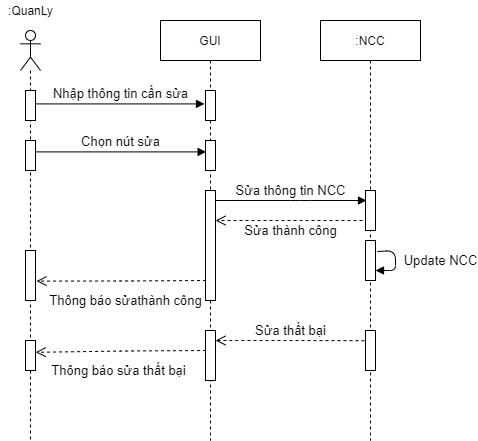

The diagram above was exported from draw.io. Its source (the exported page's mxGraphModel, read from the mxfile embedded in the PNG):
<mxGraphModel dx="1038" dy="5167" grid="1" gridSize="10" guides="1" tooltips="1" connect="1" arrows="1" fold="1" page="1" pageScale="1" pageWidth="827" pageHeight="1169" math="0" shadow="0">
  <root>
    <mxCell id="KxSvYrAKjPBE-WZX36B5-0" />
    <mxCell id="KxSvYrAKjPBE-WZX36B5-1" parent="KxSvYrAKjPBE-WZX36B5-0" />
    <mxCell id="g8Zs0liFLu3TcB0bvk9B-0" value="" style="shape=umlLifeline;participant=umlActor;perimeter=lifelinePerimeter;whiteSpace=wrap;html=1;container=1;collapsible=0;recursiveResize=0;verticalAlign=top;spacingTop=36;outlineConnect=0;size=40;" parent="KxSvYrAKjPBE-WZX36B5-1" vertex="1">
      <mxGeometry x="220" y="-4540" width="20" height="410" as="geometry" />
    </mxCell>
    <mxCell id="g8Zs0liFLu3TcB0bvk9B-1" value="" style="html=1;points=[];perimeter=orthogonalPerimeter;" parent="g8Zs0liFLu3TcB0bvk9B-0" vertex="1">
      <mxGeometry x="5" y="60" width="10" height="30" as="geometry" />
    </mxCell>
    <mxCell id="g8Zs0liFLu3TcB0bvk9B-2" value="" style="html=1;points=[];perimeter=orthogonalPerimeter;" parent="g8Zs0liFLu3TcB0bvk9B-0" vertex="1">
      <mxGeometry x="5" y="110" width="10" height="30" as="geometry" />
    </mxCell>
    <mxCell id="g8Zs0liFLu3TcB0bvk9B-3" value="" style="html=1;points=[];perimeter=orthogonalPerimeter;" parent="g8Zs0liFLu3TcB0bvk9B-0" vertex="1">
      <mxGeometry x="5" y="220" width="10" height="50" as="geometry" />
    </mxCell>
    <mxCell id="g8Zs0liFLu3TcB0bvk9B-4" value=":QuanLy" style="text;html=1;resizable=0;autosize=1;align=center;verticalAlign=middle;points=[];fillColor=none;strokeColor=none;rounded=0;" parent="KxSvYrAKjPBE-WZX36B5-1" vertex="1">
      <mxGeometry x="200" y="-4570" width="60" height="20" as="geometry" />
    </mxCell>
    <mxCell id="g8Zs0liFLu3TcB0bvk9B-5" value="&lt;font style=&quot;font-size: 13px&quot;&gt;Nhập thông tin cần sửa&lt;/font&gt;" style="html=1;verticalAlign=bottom;endArrow=block;entryX=-0.1;entryY=0.447;entryDx=0;entryDy=0;entryPerimeter=0;" parent="KxSvYrAKjPBE-WZX36B5-1" source="g8Zs0liFLu3TcB0bvk9B-1" target="g8Zs0liFLu3TcB0bvk9B-8" edge="1">
      <mxGeometry x="0.0059" width="80" relative="1" as="geometry">
        <mxPoint x="240" y="-4370" as="sourcePoint" />
        <mxPoint x="401.79999999999995" y="-4366.59" as="targetPoint" />
        <mxPoint as="offset" />
      </mxGeometry>
    </mxCell>
    <mxCell id="g8Zs0liFLu3TcB0bvk9B-6" value="&lt;font style=&quot;font-size: 13px&quot;&gt;Chọn nút sửa&lt;br&gt;&lt;/font&gt;" style="html=1;verticalAlign=bottom;endArrow=block;entryX=0.06;entryY=0.38;entryDx=0;entryDy=0;entryPerimeter=0;exitX=1.02;exitY=0.38;exitDx=0;exitDy=0;exitPerimeter=0;" parent="KxSvYrAKjPBE-WZX36B5-1" source="g8Zs0liFLu3TcB0bvk9B-2" target="g8Zs0liFLu3TcB0bvk9B-9" edge="1">
      <mxGeometry x="-0.0047" width="80" relative="1" as="geometry">
        <mxPoint x="230" y="-4320" as="sourcePoint" />
        <mxPoint x="401" y="-4318.6" as="targetPoint" />
        <mxPoint as="offset" />
      </mxGeometry>
    </mxCell>
    <mxCell id="g8Zs0liFLu3TcB0bvk9B-7" value="GUI" style="shape=umlLifeline;perimeter=lifelinePerimeter;whiteSpace=wrap;html=1;container=1;collapsible=0;recursiveResize=0;outlineConnect=0;" parent="KxSvYrAKjPBE-WZX36B5-1" vertex="1">
      <mxGeometry x="360" y="-4550" width="100" height="420" as="geometry" />
    </mxCell>
    <mxCell id="g8Zs0liFLu3TcB0bvk9B-8" value="" style="html=1;points=[];perimeter=orthogonalPerimeter;" parent="g8Zs0liFLu3TcB0bvk9B-7" vertex="1">
      <mxGeometry x="45" y="70" width="10" height="30" as="geometry" />
    </mxCell>
    <mxCell id="g8Zs0liFLu3TcB0bvk9B-9" value="" style="html=1;points=[];perimeter=orthogonalPerimeter;" parent="g8Zs0liFLu3TcB0bvk9B-7" vertex="1">
      <mxGeometry x="45" y="120" width="10" height="30" as="geometry" />
    </mxCell>
    <mxCell id="g8Zs0liFLu3TcB0bvk9B-10" value="" style="html=1;points=[];perimeter=orthogonalPerimeter;" parent="g8Zs0liFLu3TcB0bvk9B-7" vertex="1">
      <mxGeometry x="45" y="170" width="10" height="110" as="geometry" />
    </mxCell>
    <mxCell id="g8Zs0liFLu3TcB0bvk9B-11" value=":NCC" style="shape=umlLifeline;perimeter=lifelinePerimeter;whiteSpace=wrap;html=1;container=1;collapsible=0;recursiveResize=0;outlineConnect=0;" parent="KxSvYrAKjPBE-WZX36B5-1" vertex="1">
      <mxGeometry x="520" y="-4550" width="100" height="420" as="geometry" />
    </mxCell>
    <mxCell id="g8Zs0liFLu3TcB0bvk9B-12" value="" style="html=1;points=[];perimeter=orthogonalPerimeter;" parent="g8Zs0liFLu3TcB0bvk9B-11" vertex="1">
      <mxGeometry x="45" y="170" width="10" height="40" as="geometry" />
    </mxCell>
    <mxCell id="g8Zs0liFLu3TcB0bvk9B-13" value="" style="html=1;points=[];perimeter=orthogonalPerimeter;" parent="g8Zs0liFLu3TcB0bvk9B-11" vertex="1">
      <mxGeometry x="45" y="220" width="10" height="40" as="geometry" />
    </mxCell>
    <mxCell id="g8Zs0liFLu3TcB0bvk9B-14" value="&lt;font style=&quot;font-size: 13px&quot;&gt;Update NCC&lt;/font&gt;" style="html=1;verticalAlign=bottom;endArrow=block;exitX=1.18;exitY=0.275;exitDx=0;exitDy=0;exitPerimeter=0;" parent="g8Zs0liFLu3TcB0bvk9B-11" source="g8Zs0liFLu3TcB0bvk9B-13" target="g8Zs0liFLu3TcB0bvk9B-13" edge="1">
      <mxGeometry x="0.313" y="-45" width="80" relative="1" as="geometry">
        <mxPoint x="130" y="250" as="sourcePoint" />
        <mxPoint x="170" y="300" as="targetPoint" />
        <mxPoint x="45" y="45" as="offset" />
      </mxGeometry>
    </mxCell>
    <mxCell id="g8Zs0liFLu3TcB0bvk9B-15" value="" style="html=1;points=[];perimeter=orthogonalPerimeter;" parent="g8Zs0liFLu3TcB0bvk9B-11" vertex="1">
      <mxGeometry x="-295" y="320" width="10" height="30" as="geometry" />
    </mxCell>
    <mxCell id="g8Zs0liFLu3TcB0bvk9B-16" value="" style="html=1;points=[];perimeter=orthogonalPerimeter;" parent="g8Zs0liFLu3TcB0bvk9B-11" vertex="1">
      <mxGeometry x="-115" y="310" width="10" height="50" as="geometry" />
    </mxCell>
    <mxCell id="g8Zs0liFLu3TcB0bvk9B-17" value="" style="html=1;points=[];perimeter=orthogonalPerimeter;" parent="g8Zs0liFLu3TcB0bvk9B-11" vertex="1">
      <mxGeometry x="45" y="310" width="10" height="40" as="geometry" />
    </mxCell>
    <mxCell id="g8Zs0liFLu3TcB0bvk9B-18" value="&lt;font style=&quot;font-size: 13px&quot;&gt;Sửa thất bại&lt;/font&gt;" style="html=1;verticalAlign=bottom;endArrow=open;dashed=1;endSize=8;exitX=-0.1;exitY=0.255;exitDx=0;exitDy=0;exitPerimeter=0;" parent="g8Zs0liFLu3TcB0bvk9B-11" source="g8Zs0liFLu3TcB0bvk9B-17" target="g8Zs0liFLu3TcB0bvk9B-16" edge="1">
      <mxGeometry x="-0.0107" relative="1" as="geometry">
        <mxPoint x="-13" y="300" as="sourcePoint" />
        <mxPoint x="-160" y="300" as="targetPoint" />
        <Array as="points">
          <mxPoint x="-30" y="320" />
          <mxPoint x="-85" y="320" />
        </Array>
        <mxPoint as="offset" />
      </mxGeometry>
    </mxCell>
    <mxCell id="g8Zs0liFLu3TcB0bvk9B-19" value="&lt;font style=&quot;font-size: 13px&quot;&gt;Thông báo sửa thất bại&lt;/font&gt;" style="html=1;verticalAlign=bottom;endArrow=open;dashed=1;endSize=8;exitX=0.06;exitY=0.3;exitDx=0;exitDy=0;exitPerimeter=0;entryX=1.02;entryY=0.393;entryDx=0;entryDy=0;entryPerimeter=0;" parent="g8Zs0liFLu3TcB0bvk9B-11" target="g8Zs0liFLu3TcB0bvk9B-15" edge="1">
      <mxGeometry x="0.0359" y="29" relative="1" as="geometry">
        <mxPoint x="-114.40000000000009" y="330" as="sourcePoint" />
        <mxPoint x="-280" y="331" as="targetPoint" />
        <Array as="points">
          <mxPoint x="-195" y="330.5" />
        </Array>
        <mxPoint as="offset" />
      </mxGeometry>
    </mxCell>
    <mxCell id="g8Zs0liFLu3TcB0bvk9B-20" value="&lt;font style=&quot;font-size: 13px&quot;&gt;Sửa thông tin NCC&lt;br&gt;&lt;/font&gt;" style="html=1;verticalAlign=bottom;endArrow=block;" parent="KxSvYrAKjPBE-WZX36B5-1" source="g8Zs0liFLu3TcB0bvk9B-10" edge="1">
      <mxGeometry x="-0.0047" width="80" relative="1" as="geometry">
        <mxPoint x="440.00000000000006" y="-4370" as="sourcePoint" />
        <mxPoint x="566" y="-4370" as="targetPoint" />
        <mxPoint as="offset" />
        <Array as="points">
          <mxPoint x="500" y="-4370" />
        </Array>
      </mxGeometry>
    </mxCell>
    <mxCell id="g8Zs0liFLu3TcB0bvk9B-21" value="&lt;font style=&quot;font-size: 13px&quot;&gt;Sửa thành công&lt;/font&gt;" style="html=1;verticalAlign=bottom;endArrow=open;dashed=1;endSize=8;" parent="KxSvYrAKjPBE-WZX36B5-1" target="g8Zs0liFLu3TcB0bvk9B-10" edge="1">
      <mxGeometry x="-0.0204" y="20" relative="1" as="geometry">
        <mxPoint x="562" y="-4350" as="sourcePoint" />
        <mxPoint x="490" y="-4260" as="targetPoint" />
        <Array as="points">
          <mxPoint x="490" y="-4350" />
        </Array>
        <mxPoint as="offset" />
      </mxGeometry>
    </mxCell>
    <mxCell id="g8Zs0liFLu3TcB0bvk9B-22" value="&lt;font style=&quot;font-size: 13px&quot;&gt;Thông báo sửathành công&lt;/font&gt;" style="html=1;verticalAlign=bottom;endArrow=open;dashed=1;endSize=8;exitX=0.06;exitY=0.3;exitDx=0;exitDy=0;exitPerimeter=0;entryX=1.1;entryY=0.612;entryDx=0;entryDy=0;entryPerimeter=0;" parent="KxSvYrAKjPBE-WZX36B5-1" target="g8Zs0liFLu3TcB0bvk9B-3" edge="1">
      <mxGeometry x="-0.0491" y="29" relative="1" as="geometry">
        <mxPoint x="405.5999999999999" y="-4290" as="sourcePoint" />
        <mxPoint x="240" y="-4289" as="targetPoint" />
        <Array as="points">
          <mxPoint x="325" y="-4289.5" />
        </Array>
        <mxPoint as="offset" />
      </mxGeometry>
    </mxCell>
  </root>
</mxGraphModel>